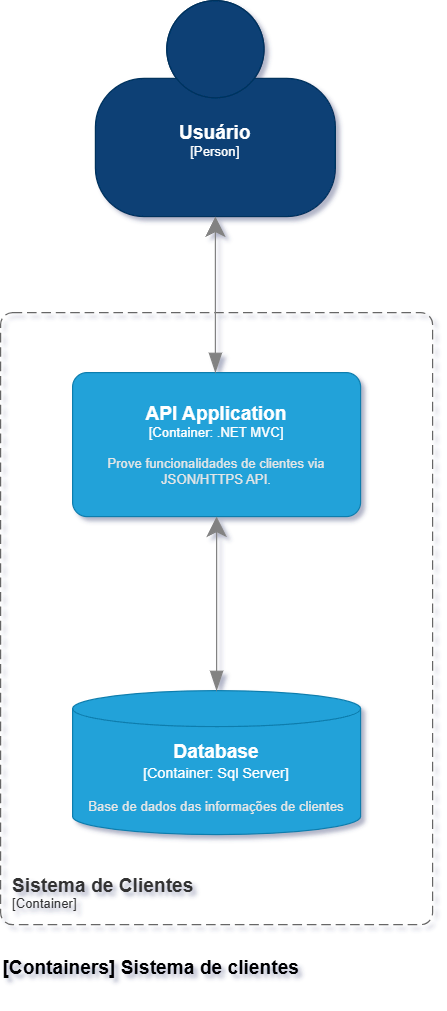

The diagram above was exported from draw.io. Its source (the exported page's mxGraphModel, read from the mxfile embedded in the PNG):
<mxGraphModel dx="1434" dy="746" grid="1" gridSize="10" guides="1" tooltips="1" connect="1" arrows="1" fold="1" page="1" pageScale="1" pageWidth="827" pageHeight="1169" math="0" shadow="0">
  <root>
    <mxCell id="0" />
    <mxCell id="1" parent="0" />
    <object placeholders="1" c4Name="Usuário" c4Type="Person" c4Description="" label="&lt;font style=&quot;font-size: 16px&quot;&gt;&lt;b&gt;%c4Name%&lt;/b&gt;&lt;/font&gt;&lt;div&gt;[%c4Type%]&lt;/div&gt;&lt;br&gt;&lt;div&gt;&lt;font style=&quot;font-size: 11px&quot;&gt;&lt;font color=&quot;#cccccc&quot;&gt;%c4Description%&lt;/font&gt;&lt;/div&gt;" id="2">
      <mxCell style="html=1;fontSize=11;dashed=0;whiteSpace=wrap;fillColor=#083F75;strokeColor=#06315C;fontColor=#ffffff;shape=mxgraph.c4.person2;align=center;metaEdit=1;points=[[0.5,0,0],[1,0.5,0],[1,0.75,0],[0.75,1,0],[0.5,1,0],[0.25,1,0],[0,0.75,0],[0,0.5,0]];resizable=0;" vertex="1" parent="1">
        <mxGeometry x="79" y="10" width="200" height="180" as="geometry" />
      </mxCell>
    </object>
    <object placeholders="1" c4Name="Sistema de Clientes" c4Type="ContainerScopeBoundary" c4Application="Container" label="&lt;font style=&quot;font-size: 16px&quot;&gt;&lt;b&gt;&lt;div style=&quot;text-align: left&quot;&gt;%c4Name%&lt;/div&gt;&lt;/b&gt;&lt;/font&gt;&lt;div style=&quot;text-align: left&quot;&gt;[%c4Application%]&lt;/div&gt;" id="3">
      <mxCell style="rounded=1;fontSize=11;whiteSpace=wrap;html=1;dashed=1;arcSize=20;fillColor=none;strokeColor=#666666;fontColor=#333333;labelBackgroundColor=none;align=left;verticalAlign=bottom;labelBorderColor=none;spacingTop=0;spacing=10;dashPattern=8 4;metaEdit=1;rotatable=0;perimeter=rectanglePerimeter;noLabel=0;labelPadding=0;allowArrows=0;connectable=0;expand=0;recursiveResize=0;editable=1;pointerEvents=0;absoluteArcSize=1;points=[[0.25,0,0],[0.5,0,0],[0.75,0,0],[1,0.25,0],[1,0.5,0],[1,0.75,0],[0.75,1,0],[0.5,1,0],[0.25,1,0],[0,0.75,0],[0,0.5,0],[0,0.25,0]];" vertex="1" parent="1">
        <mxGeometry y="270" width="360" height="510" as="geometry" />
      </mxCell>
    </object>
    <object placeholders="1" c4Name="API Application" c4Type="Container" c4Technology=".NET MVC" c4Description="Prove funcionalidades de clientes via JSON/HTTPS API." label="&lt;font style=&quot;font-size: 16px&quot;&gt;&lt;b&gt;%c4Name%&lt;/b&gt;&lt;/font&gt;&lt;div&gt;[%c4Type%: %c4Technology%]&lt;/div&gt;&lt;br&gt;&lt;div&gt;&lt;font style=&quot;font-size: 11px&quot;&gt;&lt;font color=&quot;#E6E6E6&quot;&gt;%c4Description%&lt;/font&gt;&lt;/div&gt;" id="4">
      <mxCell style="rounded=1;whiteSpace=wrap;html=1;fontSize=11;labelBackgroundColor=none;fillColor=#23A2D9;fontColor=#ffffff;align=center;arcSize=10;strokeColor=#0E7DAD;metaEdit=1;resizable=0;points=[[0.25,0,0],[0.5,0,0],[0.75,0,0],[1,0.25,0],[1,0.5,0],[1,0.75,0],[0.75,1,0],[0.5,1,0],[0.25,1,0],[0,0.75,0],[0,0.5,0],[0,0.25,0]];" vertex="1" parent="1">
        <mxGeometry x="60" y="320" width="240" height="120" as="geometry" />
      </mxCell>
    </object>
    <object placeholders="1" c4Name="Database" c4Type="Container" c4Technology="Sql Server" c4Description="Base de dados das informações de clientes" label="&lt;font style=&quot;font-size: 16px&quot;&gt;&lt;b&gt;%c4Name%&lt;/b&gt;&lt;/font&gt;&lt;div&gt;[%c4Type%:&amp;nbsp;%c4Technology%]&lt;/div&gt;&lt;br&gt;&lt;div&gt;&lt;font style=&quot;font-size: 11px&quot;&gt;&lt;font color=&quot;#E6E6E6&quot;&gt;%c4Description%&lt;/font&gt;&lt;/div&gt;" id="5">
      <mxCell style="shape=cylinder3;size=15;whiteSpace=wrap;html=1;boundedLbl=1;rounded=0;labelBackgroundColor=none;fillColor=#23A2D9;fontSize=12;fontColor=#ffffff;align=center;strokeColor=#0E7DAD;metaEdit=1;points=[[0.5,0,0],[1,0.25,0],[1,0.5,0],[1,0.75,0],[0.5,1,0],[0,0.75,0],[0,0.5,0],[0,0.25,0]];resizable=0;" vertex="1" parent="1">
        <mxGeometry x="60" y="585" width="240" height="120" as="geometry" />
      </mxCell>
    </object>
    <object placeholders="1" c4Type="Relationship" id="6">
      <mxCell style="endArrow=blockThin;html=1;fontSize=10;fontColor=#404040;strokeWidth=1;endFill=1;strokeColor=#828282;elbow=vertical;metaEdit=1;endSize=14;startSize=14;jumpStyle=arc;jumpSize=16;rounded=0;edgeStyle=orthogonalEdgeStyle;exitX=0.5;exitY=1;exitDx=0;exitDy=0;exitPerimeter=0;startArrow=classic;startFill=1;" edge="1" source="2" parent="1">
        <mxGeometry width="240" relative="1" as="geometry">
          <mxPoint x="280" y="300" as="sourcePoint" />
          <mxPoint x="179" y="320" as="targetPoint" />
        </mxGeometry>
      </mxCell>
    </object>
    <object placeholders="1" c4Type="Relationship" id="7">
      <mxCell style="endArrow=blockThin;html=1;fontSize=10;fontColor=#404040;strokeWidth=1;endFill=1;strokeColor=#828282;elbow=vertical;metaEdit=1;endSize=14;startSize=14;jumpStyle=arc;jumpSize=16;rounded=0;edgeStyle=orthogonalEdgeStyle;exitX=0.5;exitY=1;exitDx=0;exitDy=0;exitPerimeter=0;entryX=0.5;entryY=0;entryDx=0;entryDy=0;entryPerimeter=0;startArrow=classic;startFill=1;" edge="1" source="4" target="5" parent="1">
        <mxGeometry width="240" relative="1" as="geometry">
          <mxPoint x="280" y="530" as="sourcePoint" />
          <mxPoint x="520" y="530" as="targetPoint" />
        </mxGeometry>
      </mxCell>
    </object>
    <object placeholders="1" c4Name="[Containers] Sistema de clientes" c4Type="ContainerDiagramTitle" c4Description="" label="&lt;font style=&quot;font-size: 16px&quot;&gt;&lt;b&gt;&lt;div style=&quot;text-align: left&quot;&gt;%c4Name%&lt;/div&gt;&lt;/b&gt;&lt;/font&gt;&lt;div style=&quot;text-align: left&quot;&gt;%c4Description%&lt;/div&gt;" id="8">
      <mxCell style="text;html=1;strokeColor=none;fillColor=none;align=left;verticalAlign=top;whiteSpace=wrap;rounded=0;metaEdit=1;allowArrows=0;resizable=1;rotatable=0;connectable=0;recursiveResize=0;expand=0;pointerEvents=0;points=[[0.25,0,0],[0.5,0,0],[0.75,0,0],[1,0.25,0],[1,0.5,0],[1,0.75,0],[0.75,1,0],[0.5,1,0],[0.25,1,0],[0,0.75,0],[0,0.5,0],[0,0.25,0]];" vertex="1" parent="1">
        <mxGeometry y="800" width="260" height="40" as="geometry" />
      </mxCell>
    </object>
  </root>
</mxGraphModel>